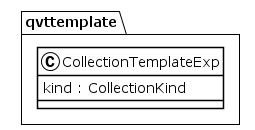

The diagram above was rendered by PlantUML. Its source (embedded in the PNG):
@startuml
!theme plain
package qvttemplate {
class CollectionTemplateExp {
	 kind : CollectionKind
}
}
@enduml